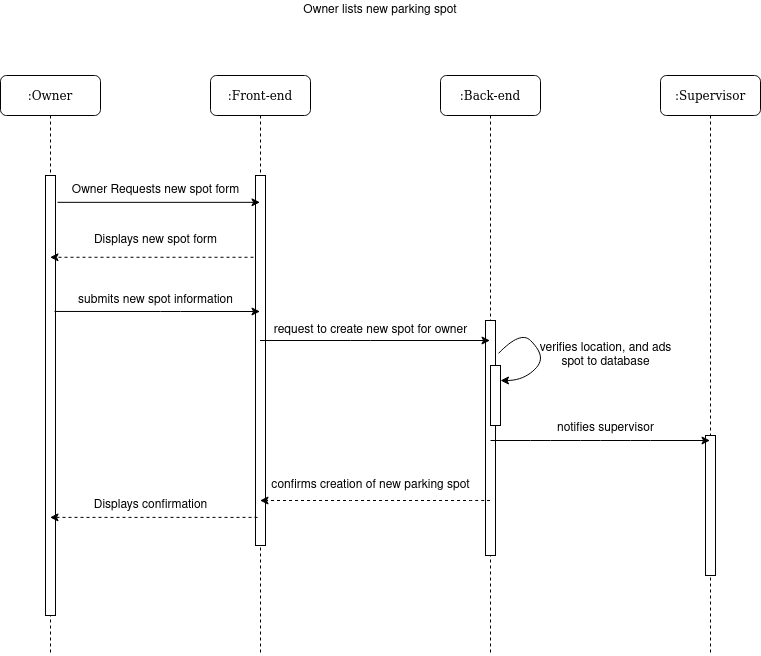

The diagram above was exported from draw.io. Its source (the exported page's mxGraphModel, read from the mxfile embedded in the PNG):
<mxGraphModel dx="2942" dy="1086" grid="1" gridSize="10" guides="1" tooltips="1" connect="1" arrows="1" fold="1" page="1" pageScale="1" pageWidth="1100" pageHeight="850" background="#ffffff" math="0" shadow="0">
  <root>
    <mxCell id="0" />
    <mxCell id="1" parent="0" />
    <mxCell id="7baba1c4bc27f4b0-2" value=":Front-end" style="shape=umlLifeline;perimeter=lifelinePerimeter;whiteSpace=wrap;html=1;container=1;collapsible=0;recursiveResize=0;outlineConnect=0;rounded=1;shadow=0;comic=0;labelBackgroundColor=none;strokeWidth=1;fontFamily=Verdana;fontSize=12;align=center;" parent="1" vertex="1">
      <mxGeometry x="380" y="135" width="100" height="580" as="geometry" />
    </mxCell>
    <mxCell id="7baba1c4bc27f4b0-10" value="" style="html=1;points=[];perimeter=orthogonalPerimeter;rounded=0;shadow=0;comic=0;labelBackgroundColor=none;strokeWidth=1;fontFamily=Verdana;fontSize=12;align=center;" parent="7baba1c4bc27f4b0-2" vertex="1">
      <mxGeometry x="45" y="100" width="10" height="370" as="geometry" />
    </mxCell>
    <mxCell id="7baba1c4bc27f4b0-3" value=":Back-end" style="shape=umlLifeline;perimeter=lifelinePerimeter;whiteSpace=wrap;html=1;container=1;collapsible=0;recursiveResize=0;outlineConnect=0;rounded=1;shadow=0;comic=0;labelBackgroundColor=none;strokeWidth=1;fontFamily=Verdana;fontSize=12;align=center;" parent="1" vertex="1">
      <mxGeometry x="610" y="135" width="100" height="580" as="geometry" />
    </mxCell>
    <mxCell id="DHN10QqoOwS0j6w7Uysk-6" value="" style="html=1;points=[];perimeter=orthogonalPerimeter;rounded=0;shadow=0;comic=0;labelBackgroundColor=none;strokeWidth=1;fontFamily=Verdana;fontSize=12;align=center;" parent="7baba1c4bc27f4b0-3" vertex="1">
      <mxGeometry x="45" y="245" width="10" height="235" as="geometry" />
    </mxCell>
    <mxCell id="7baba1c4bc27f4b0-4" value=":Supervisor" style="shape=umlLifeline;perimeter=lifelinePerimeter;whiteSpace=wrap;html=1;container=1;collapsible=0;recursiveResize=0;outlineConnect=0;rounded=1;shadow=0;comic=0;labelBackgroundColor=none;strokeWidth=1;fontFamily=Verdana;fontSize=12;align=center;" parent="1" vertex="1">
      <mxGeometry x="830" y="135" width="100" height="580" as="geometry" />
    </mxCell>
    <mxCell id="7baba1c4bc27f4b0-8" value=":Owner" style="shape=umlLifeline;perimeter=lifelinePerimeter;whiteSpace=wrap;html=1;container=1;collapsible=0;recursiveResize=0;outlineConnect=0;rounded=1;shadow=0;comic=0;labelBackgroundColor=none;strokeWidth=1;fontFamily=Verdana;fontSize=12;align=center;" parent="1" vertex="1">
      <mxGeometry x="170" y="135" width="100" height="580" as="geometry" />
    </mxCell>
    <mxCell id="7baba1c4bc27f4b0-9" value="" style="html=1;points=[];perimeter=orthogonalPerimeter;rounded=0;shadow=0;comic=0;labelBackgroundColor=none;strokeWidth=1;fontFamily=Verdana;fontSize=12;align=center;" parent="7baba1c4bc27f4b0-8" vertex="1">
      <mxGeometry x="45" y="100" width="10" height="440" as="geometry" />
    </mxCell>
    <mxCell id="7baba1c4bc27f4b0-22" value="" style="html=1;points=[];perimeter=orthogonalPerimeter;rounded=0;shadow=0;comic=0;labelBackgroundColor=none;strokeWidth=1;fontFamily=Verdana;fontSize=12;align=center;" parent="1" vertex="1">
      <mxGeometry x="875" y="495" width="10" height="140" as="geometry" />
    </mxCell>
    <mxCell id="DHN10QqoOwS0j6w7Uysk-1" value="Owner lists new parking spot" style="text;html=1;strokeColor=none;fillColor=none;align=center;verticalAlign=middle;whiteSpace=wrap;rounded=0;" parent="1" vertex="1">
      <mxGeometry x="465" y="60" width="170" height="20" as="geometry" />
    </mxCell>
    <mxCell id="DHN10QqoOwS0j6w7Uysk-8" value="" style="endArrow=classic;html=1;exitX=0.9;exitY=0.309;exitDx=0;exitDy=0;exitPerimeter=0;" parent="1" source="7baba1c4bc27f4b0-9" target="7baba1c4bc27f4b0-2" edge="1">
      <mxGeometry width="50" height="50" relative="1" as="geometry">
        <mxPoint x="520" y="620" as="sourcePoint" />
        <mxPoint x="570" y="570" as="targetPoint" />
        <Array as="points">
          <mxPoint x="340" y="371" />
        </Array>
      </mxGeometry>
    </mxCell>
    <mxCell id="DHN10QqoOwS0j6w7Uysk-9" value="submits new spot information" style="text;html=1;align=center;verticalAlign=middle;resizable=0;points=[];autosize=1;" parent="1" vertex="1">
      <mxGeometry x="240" y="350" width="170" height="20" as="geometry" />
    </mxCell>
    <mxCell id="DHN10QqoOwS0j6w7Uysk-10" value="" style="endArrow=classic;html=1;" parent="1" source="7baba1c4bc27f4b0-2" target="7baba1c4bc27f4b0-3" edge="1">
      <mxGeometry width="50" height="50" relative="1" as="geometry">
        <mxPoint x="520" y="620" as="sourcePoint" />
        <mxPoint x="570" y="570" as="targetPoint" />
        <Array as="points">
          <mxPoint x="530" y="400" />
        </Array>
      </mxGeometry>
    </mxCell>
    <mxCell id="DHN10QqoOwS0j6w7Uysk-11" value="request to create new spot for owner " style="text;html=1;align=center;verticalAlign=middle;resizable=0;points=[];autosize=1;" parent="1" vertex="1">
      <mxGeometry x="435" y="380" width="210" height="20" as="geometry" />
    </mxCell>
    <mxCell id="DHN10QqoOwS0j6w7Uysk-12" value="" style="rounded=0;whiteSpace=wrap;html=1;" parent="1" vertex="1">
      <mxGeometry x="660" y="425" width="10" height="60" as="geometry" />
    </mxCell>
    <mxCell id="DHN10QqoOwS0j6w7Uysk-13" value="" style="curved=1;endArrow=classic;html=1;exitX=1.3;exitY=0.14;exitDx=0;exitDy=0;exitPerimeter=0;entryX=1;entryY=0.25;entryDx=0;entryDy=0;" parent="1" source="DHN10QqoOwS0j6w7Uysk-6" target="DHN10QqoOwS0j6w7Uysk-12" edge="1">
      <mxGeometry width="50" height="50" relative="1" as="geometry">
        <mxPoint x="520" y="620" as="sourcePoint" />
        <mxPoint x="800" y="490" as="targetPoint" />
        <Array as="points">
          <mxPoint x="690" y="390" />
          <mxPoint x="710" y="410" />
          <mxPoint x="710" y="425" />
          <mxPoint x="690" y="440" />
        </Array>
      </mxGeometry>
    </mxCell>
    <mxCell id="DHN10QqoOwS0j6w7Uysk-14" value="&lt;div&gt;verifies location, and ads &lt;br&gt;&lt;/div&gt;&lt;div&gt;spot to database&lt;/div&gt;" style="text;html=1;align=center;verticalAlign=middle;resizable=0;points=[];autosize=1;" parent="1" vertex="1">
      <mxGeometry x="700" y="400" width="150" height="30" as="geometry" />
    </mxCell>
    <mxCell id="DHN10QqoOwS0j6w7Uysk-15" value="" style="endArrow=classic;html=1;" parent="1" target="7baba1c4bc27f4b0-4" edge="1">
      <mxGeometry width="50" height="50" relative="1" as="geometry">
        <mxPoint x="660" y="500" as="sourcePoint" />
        <mxPoint x="790" y="530" as="targetPoint" />
        <Array as="points">
          <mxPoint x="710" y="500" />
          <mxPoint x="760" y="500" />
          <mxPoint x="810" y="500" />
        </Array>
      </mxGeometry>
    </mxCell>
    <mxCell id="DHN10QqoOwS0j6w7Uysk-16" value="" style="endArrow=classic;html=1;dashed=1;" parent="1" source="7baba1c4bc27f4b0-3" target="7baba1c4bc27f4b0-2" edge="1">
      <mxGeometry width="50" height="50" relative="1" as="geometry">
        <mxPoint x="520" y="620" as="sourcePoint" />
        <mxPoint x="570" y="570" as="targetPoint" />
        <Array as="points">
          <mxPoint x="650" y="560" />
          <mxPoint x="530" y="560" />
        </Array>
      </mxGeometry>
    </mxCell>
    <mxCell id="DHN10QqoOwS0j6w7Uysk-17" value="confirms creation of new parking spot" style="text;html=1;align=center;verticalAlign=middle;resizable=0;points=[];autosize=1;" parent="1" vertex="1">
      <mxGeometry x="435" y="535" width="210" height="20" as="geometry" />
    </mxCell>
    <mxCell id="DHN10QqoOwS0j6w7Uysk-18" value="" style="endArrow=classic;html=1;exitX=0.2;exitY=0.924;exitDx=0;exitDy=0;exitPerimeter=0;dashed=1;" parent="1" source="7baba1c4bc27f4b0-10" target="7baba1c4bc27f4b0-8" edge="1">
      <mxGeometry width="50" height="50" relative="1" as="geometry">
        <mxPoint x="330" y="600" as="sourcePoint" />
        <mxPoint x="380" y="550" as="targetPoint" />
      </mxGeometry>
    </mxCell>
    <mxCell id="DHN10QqoOwS0j6w7Uysk-19" value="Displays confirmation" style="text;html=1;align=center;verticalAlign=middle;resizable=0;points=[];autosize=1;" parent="1" vertex="1">
      <mxGeometry x="255" y="555" width="130" height="20" as="geometry" />
    </mxCell>
    <mxCell id="DHN10QqoOwS0j6w7Uysk-22" value="" style="endArrow=classic;html=1;exitX=1.2;exitY=0.061;exitDx=0;exitDy=0;exitPerimeter=0;" parent="1" source="7baba1c4bc27f4b0-9" target="7baba1c4bc27f4b0-2" edge="1">
      <mxGeometry width="50" height="50" relative="1" as="geometry">
        <mxPoint x="520" y="620" as="sourcePoint" />
        <mxPoint x="570" y="570" as="targetPoint" />
      </mxGeometry>
    </mxCell>
    <mxCell id="DHN10QqoOwS0j6w7Uysk-23" value="Owner Requests new spot form" style="text;html=1;align=center;verticalAlign=middle;resizable=0;points=[];autosize=1;" parent="1" vertex="1">
      <mxGeometry x="235" y="240" width="180" height="20" as="geometry" />
    </mxCell>
    <mxCell id="DHN10QqoOwS0j6w7Uysk-24" value="" style="endArrow=classic;html=1;dashed=1;exitX=-0.2;exitY=0.221;exitDx=0;exitDy=0;exitPerimeter=0;" parent="1" source="7baba1c4bc27f4b0-10" target="7baba1c4bc27f4b0-8" edge="1">
      <mxGeometry width="50" height="50" relative="1" as="geometry">
        <mxPoint x="520" y="620" as="sourcePoint" />
        <mxPoint x="570" y="570" as="targetPoint" />
      </mxGeometry>
    </mxCell>
    <mxCell id="DHN10QqoOwS0j6w7Uysk-25" value="Displays new spot form" style="text;html=1;align=center;verticalAlign=middle;resizable=0;points=[];autosize=1;" parent="1" vertex="1">
      <mxGeometry x="255" y="290" width="140" height="20" as="geometry" />
    </mxCell>
    <mxCell id="DHN10QqoOwS0j6w7Uysk-26" value="&lt;div&gt;notifies supervisor&lt;/div&gt;&lt;div&gt;&lt;br&gt;&lt;/div&gt;" style="text;html=1;align=center;verticalAlign=middle;resizable=0;points=[];autosize=1;" parent="1" vertex="1">
      <mxGeometry x="720" y="480" width="110" height="30" as="geometry" />
    </mxCell>
  </root>
</mxGraphModel>